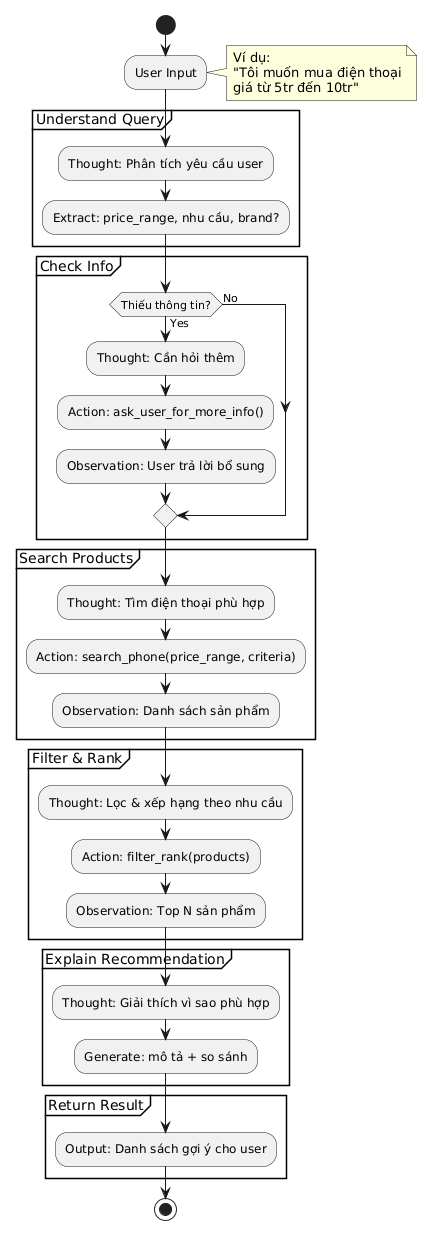

The diagram above was rendered by PlantUML. Its source (embedded in the PNG):
@startuml
start

:User Input;
note right
Ví dụ:
"Tôi muốn mua điện thoại
giá từ 5tr đến 10tr"
end note

partition "Understand Query" {
  :Thought: Phân tích yêu cầu user;
  :Extract: price_range, nhu cầu, brand?;
}

partition "Check Info" {
  if (Thiếu thông tin?) then (Yes)
    :Thought: Cần hỏi thêm;
    :Action: ask_user_for_more_info();
    :Observation: User trả lời bổ sung;
  else (No)
  endif
}

partition "Search Products" {
  :Thought: Tìm điện thoại phù hợp;
  :Action: search_phone(price_range, criteria);
  :Observation: Danh sách sản phẩm;
}

partition "Filter & Rank" {
  :Thought: Lọc & xếp hạng theo nhu cầu;
  :Action: filter_rank(products);
  :Observation: Top N sản phẩm;
}

partition "Explain Recommendation" {
  :Thought: Giải thích vì sao phù hợp;
  :Generate: mô tả + so sánh;
}

partition "Return Result" {
  :Output: Danh sách gợi ý cho user;
}

stop
@enduml